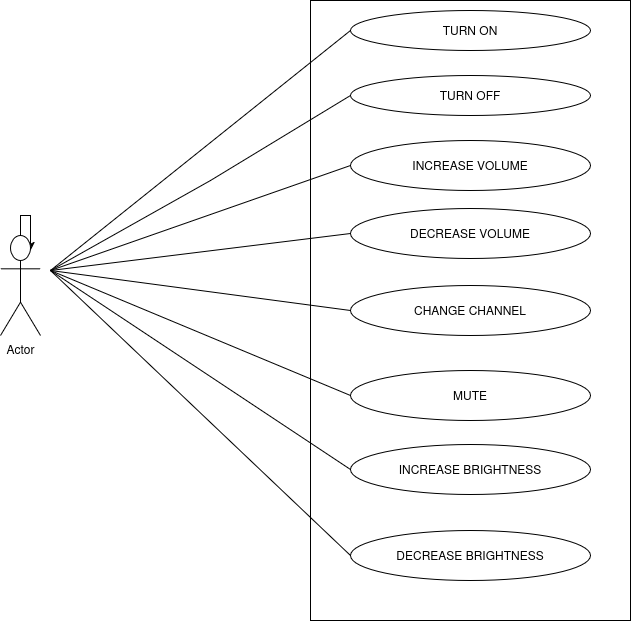

The diagram above was exported from draw.io. Its source (the exported page's mxGraphModel, read from the mxfile embedded in the PNG):
<mxGraphModel dx="1373" dy="827" grid="1" gridSize="10" guides="1" tooltips="1" connect="1" arrows="1" fold="1" page="1" pageScale="1" pageWidth="850" pageHeight="1100" math="0" shadow="0">
  <root>
    <mxCell id="0" />
    <mxCell id="1" parent="0" />
    <mxCell id="SsG2B7Fx9YMyBN8jfd18-2" parent="1" style="rounded=0;whiteSpace=wrap;html=1;" value="" vertex="1">
      <mxGeometry height="620" width="320" x="360" y="100" as="geometry" />
    </mxCell>
    <mxCell id="SsG2B7Fx9YMyBN8jfd18-5" edge="1" parent="1" source="SsG2B7Fx9YMyBN8jfd18-4" style="edgeStyle=orthogonalEdgeStyle;rounded=0;orthogonalLoop=1;jettySize=auto;html=1;defaultLabelBackgroundColor=page;labelPadding=0 4;">
      <mxGeometry relative="1" as="geometry">
        <mxPoint x="80" y="350" as="targetPoint" />
      </mxGeometry>
    </mxCell>
    <mxCell id="SsG2B7Fx9YMyBN8jfd18-4" parent="1" style="shape=umlActor;verticalLabelPosition=bottom;verticalAlign=top;html=1;outlineConnect=0;labelPerimeter=1;" value="Actor" vertex="1">
      <mxGeometry height="100" width="40" x="50" y="335" as="geometry" />
    </mxCell>
    <mxCell id="SsG2B7Fx9YMyBN8jfd18-7" parent="1" style="ellipse;whiteSpace=wrap;html=1;shapeInside=1;" value="TURN ON" vertex="1">
      <mxGeometry height="40" width="240" x="400" y="110" as="geometry" />
    </mxCell>
    <mxCell id="SsG2B7Fx9YMyBN8jfd18-8" parent="1" style="ellipse;whiteSpace=wrap;html=1;shapeInside=1;" value="TURN OFF" vertex="1">
      <mxGeometry height="40" width="240" x="400" y="175" as="geometry" />
    </mxCell>
    <mxCell id="SsG2B7Fx9YMyBN8jfd18-9" parent="1" style="ellipse;whiteSpace=wrap;html=1;shapeInside=1;" value="INCREASE VOLUME" vertex="1">
      <mxGeometry height="50" width="240" x="400" y="240" as="geometry" />
    </mxCell>
    <mxCell id="SsG2B7Fx9YMyBN8jfd18-10" parent="1" style="ellipse;whiteSpace=wrap;html=1;shapeInside=1;" value="DECREASE VOLUME" vertex="1">
      <mxGeometry height="50" width="240" x="400" y="308" as="geometry" />
    </mxCell>
    <mxCell id="SsG2B7Fx9YMyBN8jfd18-11" parent="1" style="ellipse;whiteSpace=wrap;html=1;shapeInside=1;" value="CHANGE CHANNEL" vertex="1">
      <mxGeometry height="50" width="240" x="400" y="385" as="geometry" />
    </mxCell>
    <mxCell id="SsG2B7Fx9YMyBN8jfd18-12" parent="1" style="ellipse;whiteSpace=wrap;html=1;shapeInside=1;" value="MUTE" vertex="1">
      <mxGeometry height="50" width="240" x="400" y="470" as="geometry" />
    </mxCell>
    <mxCell id="SsG2B7Fx9YMyBN8jfd18-13" parent="1" style="ellipse;whiteSpace=wrap;html=1;shapeInside=1;" value="INCREASE BRIGHTNESS" vertex="1">
      <mxGeometry height="50" width="240" x="400" y="544" as="geometry" />
    </mxCell>
    <mxCell id="SsG2B7Fx9YMyBN8jfd18-14" parent="1" style="ellipse;whiteSpace=wrap;html=1;shapeInside=1;" value="DECREASE BRIGHTNESS" vertex="1">
      <mxGeometry height="50" width="240" x="400" y="630" as="geometry" />
    </mxCell>
    <mxCell id="SsG2B7Fx9YMyBN8jfd18-20" edge="1" parent="1" source="SsG2B7Fx9YMyBN8jfd18-12" style="edgeStyle=orthogonalEdgeStyle;rounded=0;orthogonalLoop=1;jettySize=auto;html=1;innerLoopWaypoints=1;exitX=0.5;exitY=1;exitDx=0;exitDy=0;defaultLabelBackgroundColor=page;labelPadding=0 4;" target="SsG2B7Fx9YMyBN8jfd18-12">
      <mxGeometry relative="1" as="geometry" />
    </mxCell>
    <mxCell id="SsG2B7Fx9YMyBN8jfd18-21" edge="1" parent="1" style="endArrow=none;html=1;rounded=0;defaultLabelBackgroundColor=page;labelPadding=0 4;entryX=0;entryY=0.5;entryDx=0;entryDy=0;" target="SsG2B7Fx9YMyBN8jfd18-7" value="">
      <mxGeometry height="50" relative="1" width="50" as="geometry">
        <mxPoint x="100" y="370" as="sourcePoint" />
        <mxPoint x="350" y="180" as="targetPoint" />
      </mxGeometry>
    </mxCell>
    <mxCell id="SsG2B7Fx9YMyBN8jfd18-23" edge="1" parent="1" style="endArrow=none;html=1;rounded=0;defaultLabelBackgroundColor=page;labelPadding=0 4;entryX=0;entryY=0.5;entryDx=0;entryDy=0;" target="SsG2B7Fx9YMyBN8jfd18-8" value="">
      <mxGeometry height="50" relative="1" width="50" x="-0.2227" as="geometry">
        <Array as="points">
          <mxPoint x="260" y="280" />
        </Array>
        <mxPoint x="100" y="370" as="sourcePoint" />
        <mxPoint x="500" y="360" as="targetPoint" />
      </mxGeometry>
    </mxCell>
    <mxCell id="SsG2B7Fx9YMyBN8jfd18-24" edge="1" parent="1" style="endArrow=none;html=1;rounded=0;defaultLabelBackgroundColor=page;labelPadding=0 4;entryX=0;entryY=0.5;entryDx=0;entryDy=0;" target="SsG2B7Fx9YMyBN8jfd18-14" value="">
      <mxGeometry height="50" relative="1" width="50" as="geometry">
        <mxPoint x="100" y="370" as="sourcePoint" />
        <mxPoint x="340" y="650" as="targetPoint" />
      </mxGeometry>
    </mxCell>
    <mxCell id="SsG2B7Fx9YMyBN8jfd18-27" edge="1" parent="1" style="endArrow=none;html=1;rounded=0;defaultLabelBackgroundColor=page;labelPadding=0 4;entryX=0;entryY=0.5;entryDx=0;entryDy=0;" target="SsG2B7Fx9YMyBN8jfd18-13" value="">
      <mxGeometry height="50" relative="1" width="50" as="geometry">
        <mxPoint x="100" y="370" as="sourcePoint" />
        <mxPoint x="480" y="140" as="targetPoint" />
      </mxGeometry>
    </mxCell>
    <mxCell id="SsG2B7Fx9YMyBN8jfd18-28" edge="1" parent="1" style="endArrow=none;html=1;rounded=0;defaultLabelBackgroundColor=page;labelPadding=0 4;entryX=0;entryY=0.5;entryDx=0;entryDy=0;" target="SsG2B7Fx9YMyBN8jfd18-12" value="">
      <mxGeometry height="50" relative="1" width="50" as="geometry">
        <mxPoint x="100" y="370" as="sourcePoint" />
        <mxPoint x="460" y="530" as="targetPoint" />
      </mxGeometry>
    </mxCell>
    <mxCell id="SsG2B7Fx9YMyBN8jfd18-30" edge="1" parent="1" style="endArrow=none;html=1;rounded=0;defaultLabelBackgroundColor=page;labelPadding=0 4;entryX=0;entryY=0.5;entryDx=0;entryDy=0;" target="SsG2B7Fx9YMyBN8jfd18-11" value="">
      <mxGeometry height="50" relative="1" width="50" as="geometry">
        <mxPoint x="100" y="370" as="sourcePoint" />
        <mxPoint x="400" y="200" as="targetPoint" />
      </mxGeometry>
    </mxCell>
    <mxCell id="SsG2B7Fx9YMyBN8jfd18-31" edge="1" parent="1" style="endArrow=none;html=1;rounded=0;defaultLabelBackgroundColor=page;labelPadding=0 4;entryX=0;entryY=0.5;entryDx=0;entryDy=0;" target="SsG2B7Fx9YMyBN8jfd18-10" value="">
      <mxGeometry height="50" relative="1" width="50" as="geometry">
        <mxPoint x="100" y="370" as="sourcePoint" />
        <mxPoint x="410" y="540" as="targetPoint" />
      </mxGeometry>
    </mxCell>
    <mxCell id="SsG2B7Fx9YMyBN8jfd18-33" edge="1" parent="1" style="endArrow=none;html=1;rounded=0;defaultLabelBackgroundColor=page;labelPadding=0 4;entryX=0;entryY=0.5;entryDx=0;entryDy=0;" target="SsG2B7Fx9YMyBN8jfd18-9" value="">
      <mxGeometry height="50" relative="1" width="50" as="geometry">
        <mxPoint x="100" y="370" as="sourcePoint" />
        <mxPoint x="430" y="150" as="targetPoint" />
      </mxGeometry>
    </mxCell>
  </root>
</mxGraphModel>